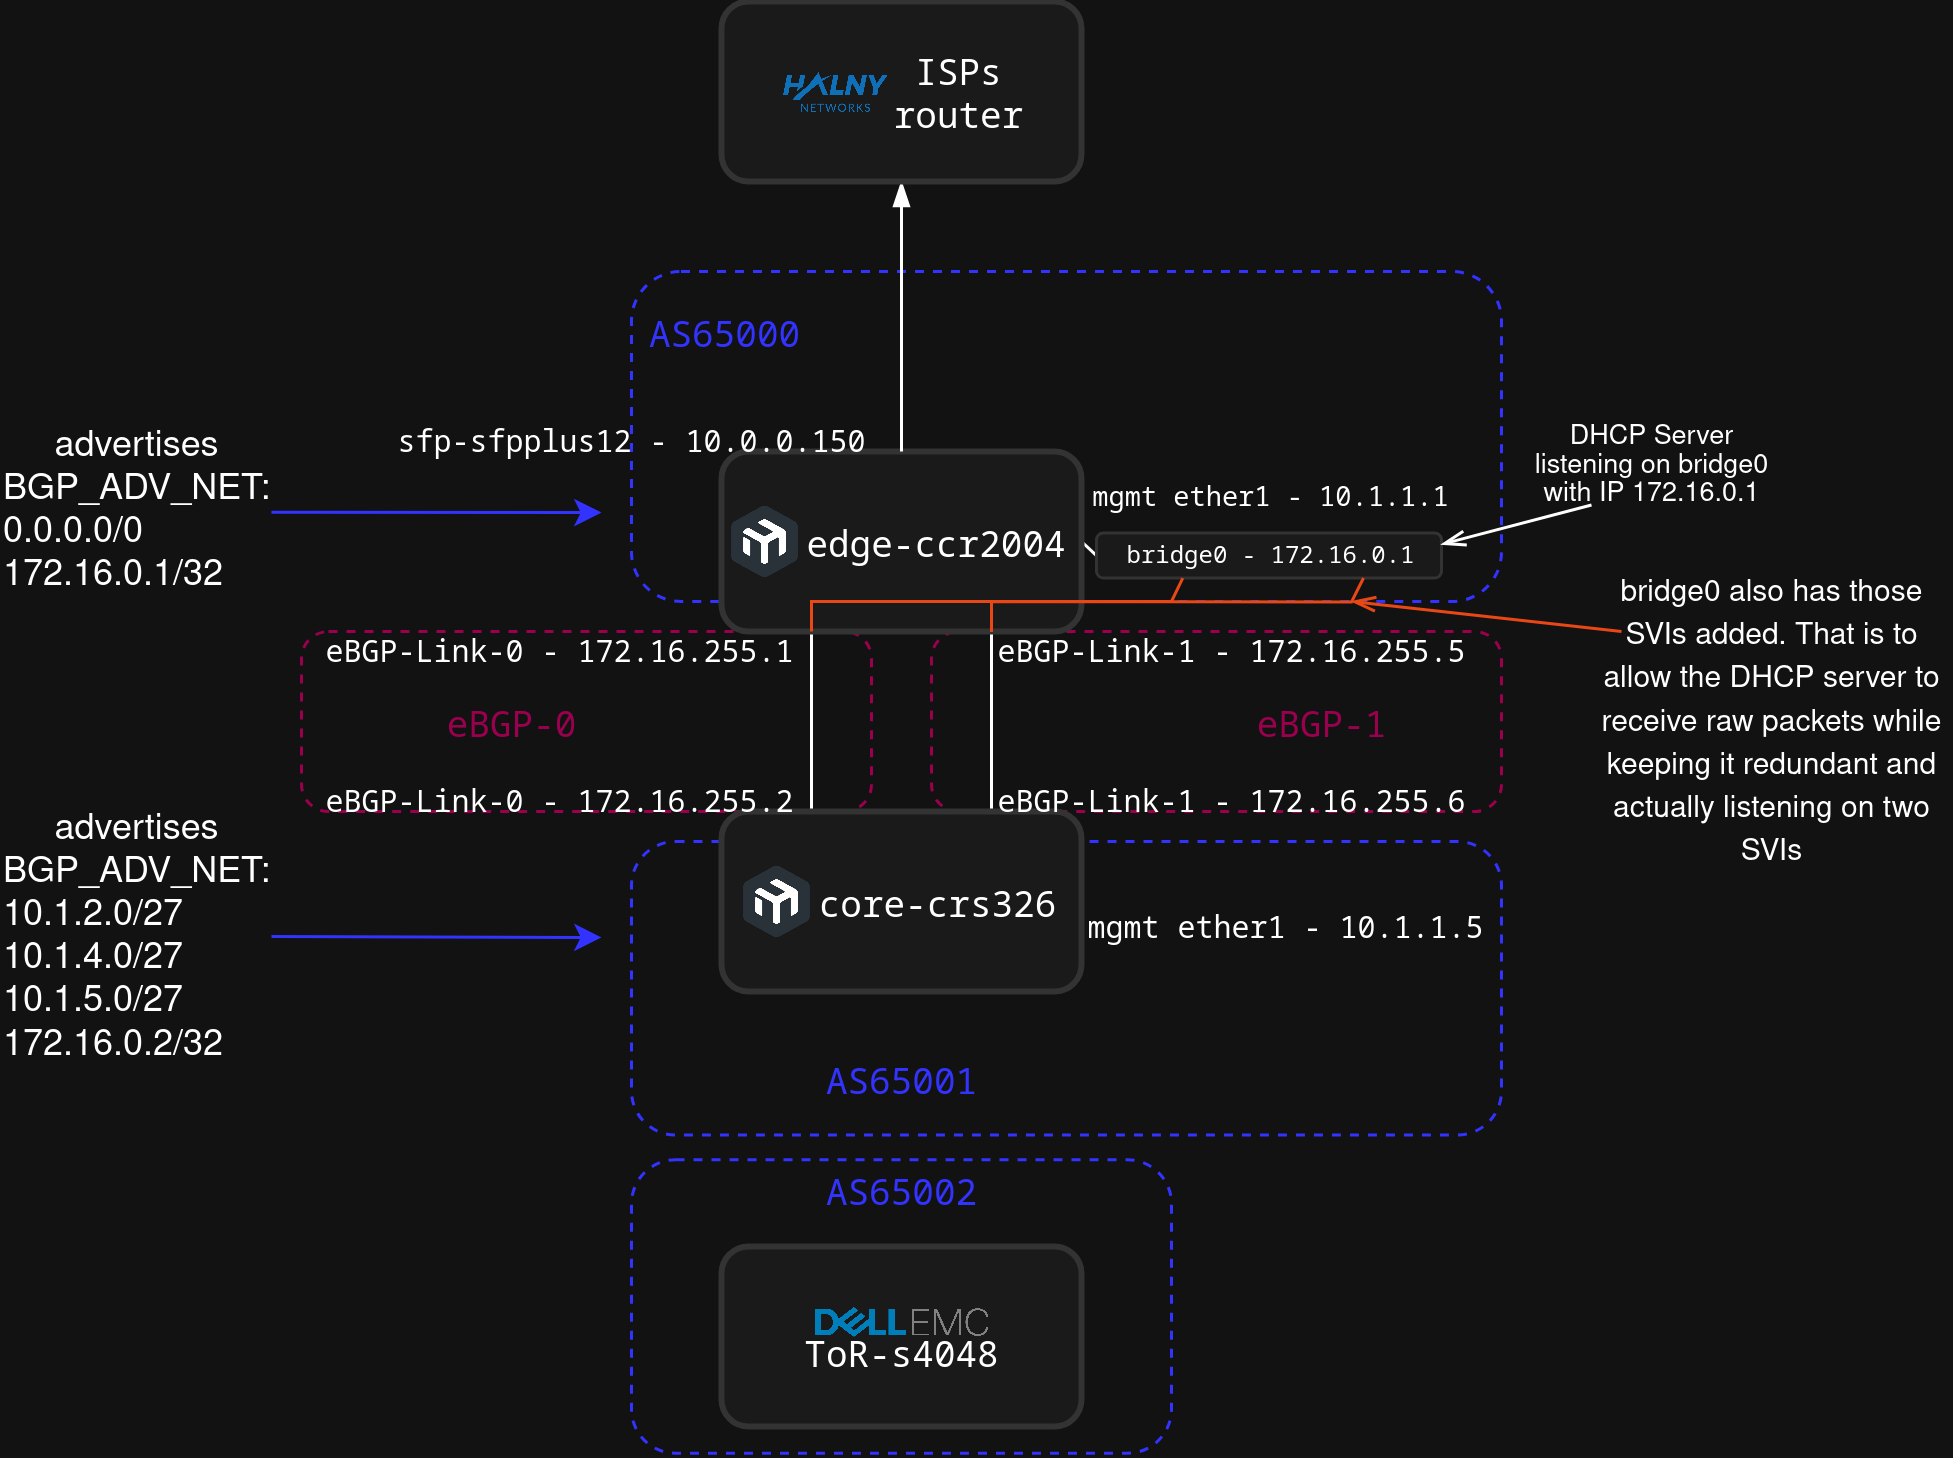

The diagram above was exported from draw.io. Its source (the exported page's mxGraphModel, read from the mxfile embedded in the PNG):
<mxGraphModel dx="647" dy="412" grid="1" gridSize="10" guides="1" tooltips="1" connect="1" arrows="1" fold="1" page="1" pageScale="1" pageWidth="850" pageHeight="1100" math="0" shadow="0">
  <root>
    <mxCell id="0" />
    <mxCell id="1" parent="0" />
    <mxCell id="tMoakFeit9SiMq9z2GzQ-18" value="" style="rounded=1;whiteSpace=wrap;html=1;fillColor=none;dashed=1;strokeColor=light-dark(#000000,#3333FF);" vertex="1" parent="1">
      <mxGeometry x="330" y="486.09" width="180" height="97.82" as="geometry" />
    </mxCell>
    <mxCell id="xGvmMnfeks0QjRUXeaIw-13" value="" style="rounded=1;whiteSpace=wrap;html=1;fillColor=none;dashed=1;strokeColor=light-dark(#000000,#99004D);" parent="1" vertex="1">
      <mxGeometry x="430" y="310" width="190" height="60" as="geometry" />
    </mxCell>
    <mxCell id="xGvmMnfeks0QjRUXeaIw-14" value="" style="rounded=1;whiteSpace=wrap;html=1;fillColor=none;dashed=1;strokeColor=light-dark(#000000,#99004D);" parent="1" vertex="1">
      <mxGeometry x="220" y="310" width="190" height="60" as="geometry" />
    </mxCell>
    <mxCell id="xGvmMnfeks0QjRUXeaIw-23" value="" style="rounded=1;whiteSpace=wrap;html=1;fillColor=none;dashed=1;strokeColor=light-dark(#000000,#3333FF);" parent="1" vertex="1">
      <mxGeometry x="330" y="190" width="290" height="110" as="geometry" />
    </mxCell>
    <mxCell id="xGvmMnfeks0QjRUXeaIw-24" value="" style="rounded=1;whiteSpace=wrap;html=1;fillColor=none;dashed=1;strokeColor=light-dark(#000000,#3333FF);" parent="1" vertex="1">
      <mxGeometry x="330" y="380" width="290" height="97.82" as="geometry" />
    </mxCell>
    <mxCell id="xGvmMnfeks0QjRUXeaIw-7" value="" style="endArrow=none;html=1;rounded=0;exitX=0.25;exitY=0;exitDx=0;exitDy=0;entryX=0.25;entryY=1;entryDx=0;entryDy=0;" parent="1" source="xGvmMnfeks0QjRUXeaIw-4" target="xGvmMnfeks0QjRUXeaIw-1" edge="1">
      <mxGeometry width="50" height="50" relative="1" as="geometry">
        <mxPoint x="440" y="420" as="sourcePoint" />
        <mxPoint x="490" y="370" as="targetPoint" />
      </mxGeometry>
    </mxCell>
    <mxCell id="xGvmMnfeks0QjRUXeaIw-8" value="" style="endArrow=none;html=1;rounded=0;exitX=0.25;exitY=0;exitDx=0;exitDy=0;entryX=0.25;entryY=1;entryDx=0;entryDy=0;" parent="1" edge="1">
      <mxGeometry width="50" height="50" relative="1" as="geometry">
        <mxPoint x="450" y="370" as="sourcePoint" />
        <mxPoint x="450" y="310" as="targetPoint" />
      </mxGeometry>
    </mxCell>
    <mxCell id="tMoakFeit9SiMq9z2GzQ-7" value="" style="endArrow=none;html=1;rounded=0;entryX=0;entryY=0.5;entryDx=0;entryDy=0;exitX=1;exitY=0.5;exitDx=0;exitDy=0;" edge="1" parent="1" source="xGvmMnfeks0QjRUXeaIw-1" target="tMoakFeit9SiMq9z2GzQ-6">
      <mxGeometry width="50" height="50" relative="1" as="geometry">
        <mxPoint x="390" y="310" as="sourcePoint" />
        <mxPoint x="440" y="260" as="targetPoint" />
      </mxGeometry>
    </mxCell>
    <mxCell id="tMoakFeit9SiMq9z2GzQ-6" value="" style="rounded=1;whiteSpace=wrap;html=1;fillColor=light-dark(#0E8088,#1A1A1A);strokeColor=light-dark(#000000,#333333);strokeWidth=1;" vertex="1" parent="1">
      <mxGeometry x="485" y="277.18" width="115" height="15" as="geometry" />
    </mxCell>
    <mxCell id="xGvmMnfeks0QjRUXeaIw-1" value="" style="rounded=1;whiteSpace=wrap;html=1;fillColor=light-dark(#0E8088,#1A1A1A);strokeColor=light-dark(#000000,#333333);strokeWidth=2;" parent="1" vertex="1">
      <mxGeometry x="360" y="250" width="120" height="60" as="geometry" />
    </mxCell>
    <mxCell id="xGvmMnfeks0QjRUXeaIw-2" value="" style="shape=image;imageAspect=0;aspect=fixed;verticalLabelPosition=bottom;verticalAlign=top;image=https://merch.mikrotik.com/cdn/shop/files/512.png?v=1657867177&amp;width=500;" parent="1" vertex="1">
      <mxGeometry x="362" y="267.82" width="24.36" height="24.36" as="geometry" />
    </mxCell>
    <mxCell id="xGvmMnfeks0QjRUXeaIw-3" value="&lt;pre&gt;edge-ccr2004&lt;/pre&gt;" style="text;html=1;align=center;verticalAlign=middle;whiteSpace=wrap;rounded=0;" parent="1" vertex="1">
      <mxGeometry x="386.36" y="275" width="90.64" height="10" as="geometry" />
    </mxCell>
    <mxCell id="xGvmMnfeks0QjRUXeaIw-4" value="" style="rounded=1;whiteSpace=wrap;html=1;fillColor=light-dark(#0E8088,#1A1A1A);strokeColor=light-dark(#000000,#333333);strokeWidth=2;" parent="1" vertex="1">
      <mxGeometry x="360" y="370" width="120" height="60" as="geometry" />
    </mxCell>
    <mxCell id="xGvmMnfeks0QjRUXeaIw-5" value="" style="shape=image;imageAspect=0;aspect=fixed;verticalLabelPosition=bottom;verticalAlign=top;image=https://merch.mikrotik.com/cdn/shop/files/512.png?v=1657867177&amp;width=500;" parent="1" vertex="1">
      <mxGeometry x="366" y="387.82" width="24.36" height="24.36" as="geometry" />
    </mxCell>
    <mxCell id="xGvmMnfeks0QjRUXeaIw-6" value="&lt;pre&gt;core-crs326&lt;/pre&gt;" style="text;html=1;align=center;verticalAlign=middle;whiteSpace=wrap;rounded=0;" parent="1" vertex="1">
      <mxGeometry x="390.36" y="395" width="83.64" height="10" as="geometry" />
    </mxCell>
    <mxCell id="xGvmMnfeks0QjRUXeaIw-9" value="&lt;pre&gt;&lt;font style=&quot;font-size: 10px;&quot;&gt;eBGP-Link-0 - 172.16.255.1&lt;/font&gt;&lt;/pre&gt;" style="text;html=1;align=center;verticalAlign=middle;whiteSpace=wrap;rounded=0;" parent="1" vertex="1">
      <mxGeometry x="226.36" y="310" width="160" height="10" as="geometry" />
    </mxCell>
    <mxCell id="xGvmMnfeks0QjRUXeaIw-10" value="&lt;pre&gt;&lt;font style=&quot;font-size: 10px;&quot;&gt;eBGP-Link-0 - 172.16.255.2&lt;/font&gt;&lt;/pre&gt;" style="text;html=1;align=center;verticalAlign=middle;whiteSpace=wrap;rounded=0;" parent="1" vertex="1">
      <mxGeometry x="226.36" y="360" width="160" height="10" as="geometry" />
    </mxCell>
    <mxCell id="xGvmMnfeks0QjRUXeaIw-11" value="&lt;pre&gt;&lt;font style=&quot;font-size: 10px;&quot;&gt;eBGP-Link-1 - 172.16.255.5&lt;/font&gt;&lt;/pre&gt;" style="text;html=1;align=center;verticalAlign=middle;whiteSpace=wrap;rounded=0;" parent="1" vertex="1">
      <mxGeometry x="450" y="310" width="160" height="10" as="geometry" />
    </mxCell>
    <mxCell id="xGvmMnfeks0QjRUXeaIw-12" value="&lt;pre&gt;&lt;font style=&quot;font-size: 10px;&quot;&gt;eBGP-Link-1 - 172.16.255.6&lt;/font&gt;&lt;/pre&gt;" style="text;html=1;align=center;verticalAlign=middle;whiteSpace=wrap;rounded=0;" parent="1" vertex="1">
      <mxGeometry x="450" y="360" width="160" height="10" as="geometry" />
    </mxCell>
    <mxCell id="xGvmMnfeks0QjRUXeaIw-15" value="&lt;pre&gt;&lt;span style=&quot;color: light-dark(rgb(0, 0, 0), rgb(153, 0, 77));&quot;&gt;eBGP-0&lt;/span&gt;&lt;/pre&gt;" style="text;html=1;align=center;verticalAlign=middle;whiteSpace=wrap;rounded=0;" parent="1" vertex="1">
      <mxGeometry x="260" y="325" width="60" height="30" as="geometry" />
    </mxCell>
    <mxCell id="xGvmMnfeks0QjRUXeaIw-16" value="&lt;pre&gt;&lt;span style=&quot;color: light-dark(rgb(0, 0, 0), rgb(153, 0, 77));&quot;&gt;eBGP-1&lt;/span&gt;&lt;/pre&gt;" style="text;html=1;align=center;verticalAlign=middle;whiteSpace=wrap;rounded=0;" parent="1" vertex="1">
      <mxGeometry x="530" y="325" width="60" height="30" as="geometry" />
    </mxCell>
    <mxCell id="xGvmMnfeks0QjRUXeaIw-17" value="&lt;pre&gt;&lt;font style=&quot;font-size: 10px;&quot;&gt;sfp-sfpplus12 - 10.0.0.150&lt;/font&gt;&lt;/pre&gt;" style="text;html=1;align=center;verticalAlign=middle;whiteSpace=wrap;rounded=0;" parent="1" vertex="1">
      <mxGeometry x="250" y="240" width="160" height="10" as="geometry" />
    </mxCell>
    <mxCell id="xGvmMnfeks0QjRUXeaIw-18" value="" style="endArrow=none;html=1;rounded=0;entryX=0.5;entryY=0;entryDx=0;entryDy=0;startArrow=blockThin;startFill=1;" parent="1" target="xGvmMnfeks0QjRUXeaIw-1" edge="1">
      <mxGeometry width="50" height="50" relative="1" as="geometry">
        <mxPoint x="420" y="160" as="sourcePoint" />
        <mxPoint x="450" y="270" as="targetPoint" />
      </mxGeometry>
    </mxCell>
    <mxCell id="xGvmMnfeks0QjRUXeaIw-20" value="&lt;pre&gt;&lt;font style=&quot;font-size: 10px;&quot;&gt;mgmt ether1 - 10.1.1.5&lt;/font&gt;&lt;/pre&gt;" style="text;html=1;align=center;verticalAlign=middle;whiteSpace=wrap;rounded=0;" parent="1" vertex="1">
      <mxGeometry x="480" y="402.18" width="136" height="10" as="geometry" />
    </mxCell>
    <mxCell id="xGvmMnfeks0QjRUXeaIw-21" value="&lt;pre&gt;&lt;font style=&quot;font-size: 9px;&quot;&gt;mgmt ether1 - 10.1.1.1&lt;/font&gt;&lt;/pre&gt;" style="text;html=1;align=center;verticalAlign=middle;whiteSpace=wrap;rounded=0;" parent="1" vertex="1">
      <mxGeometry x="482.5" y="257.82" width="120" height="10" as="geometry" />
    </mxCell>
    <mxCell id="xGvmMnfeks0QjRUXeaIw-22" value="&lt;pre&gt;AS65000&lt;/pre&gt;" style="text;html=1;align=center;verticalAlign=middle;whiteSpace=wrap;rounded=0;fontColor=light-dark(#000000,#3333FF);" parent="1" vertex="1">
      <mxGeometry x="336.36" y="200" width="50" height="20" as="geometry" />
    </mxCell>
    <mxCell id="xGvmMnfeks0QjRUXeaIw-25" value="&lt;pre&gt;AS65001&lt;/pre&gt;" style="text;html=1;align=center;verticalAlign=middle;whiteSpace=wrap;rounded=0;fontColor=light-dark(#000000,#3333FF);" parent="1" vertex="1">
      <mxGeometry x="395" y="448.91" width="50" height="20" as="geometry" />
    </mxCell>
    <mxCell id="xGvmMnfeks0QjRUXeaIw-26" value="&lt;div&gt;advertises BGP_ADV_NET:&lt;/div&gt;&lt;div align=&quot;left&quot;&gt;10.1.2.0/27&lt;/div&gt;&lt;div align=&quot;left&quot;&gt;10.1.4.0/27&lt;/div&gt;&lt;div align=&quot;left&quot;&gt;10.1.5.0/27&lt;/div&gt;&lt;div align=&quot;left&quot;&gt;172.16.0.2/32&lt;/div&gt;" style="text;html=1;align=center;verticalAlign=middle;whiteSpace=wrap;rounded=0;" parent="1" vertex="1">
      <mxGeometry x="120" y="371.09000000000003" width="90" height="81.09" as="geometry" />
    </mxCell>
    <mxCell id="xGvmMnfeks0QjRUXeaIw-28" value="" style="endArrow=classic;html=1;rounded=0;exitX=1;exitY=0.5;exitDx=0;exitDy=0;strokeColor=light-dark(#000000,#3333FF);" parent="1" source="xGvmMnfeks0QjRUXeaIw-26" edge="1">
      <mxGeometry width="50" height="50" relative="1" as="geometry">
        <mxPoint x="310" y="410" as="sourcePoint" />
        <mxPoint x="320" y="412" as="targetPoint" />
      </mxGeometry>
    </mxCell>
    <mxCell id="xGvmMnfeks0QjRUXeaIw-29" value="&lt;div&gt;advertises BGP_ADV_NET:&lt;/div&gt;&lt;div align=&quot;left&quot;&gt;0.0.0.0/0&lt;/div&gt;&lt;div align=&quot;left&quot;&gt;172.16.0.1/32&lt;/div&gt;" style="text;html=1;align=center;verticalAlign=middle;whiteSpace=wrap;rounded=0;" parent="1" vertex="1">
      <mxGeometry x="120" y="240" width="90" height="60.55" as="geometry" />
    </mxCell>
    <mxCell id="xGvmMnfeks0QjRUXeaIw-30" value="" style="endArrow=classic;html=1;rounded=0;exitX=1;exitY=0.5;exitDx=0;exitDy=0;strokeColor=light-dark(#000000,#3333FF);" parent="1" source="xGvmMnfeks0QjRUXeaIw-29" edge="1">
      <mxGeometry width="50" height="50" relative="1" as="geometry">
        <mxPoint x="310" y="268.35999999999996" as="sourcePoint" />
        <mxPoint x="320" y="270.35999999999996" as="targetPoint" />
      </mxGeometry>
    </mxCell>
    <mxCell id="xGvmMnfeks0QjRUXeaIw-32" value="&lt;pre&gt;&lt;font style=&quot;font-size: 8px;&quot;&gt;bridge0 - 172.16.0.1&lt;/font&gt;&lt;/pre&gt;" style="text;html=1;align=center;verticalAlign=middle;whiteSpace=wrap;rounded=0;" parent="1" vertex="1">
      <mxGeometry x="492.5" y="277.18" width="100" height="10" as="geometry" />
    </mxCell>
    <mxCell id="tMoakFeit9SiMq9z2GzQ-1" value="" style="rounded=1;whiteSpace=wrap;html=1;fillColor=light-dark(#0E8088,#1A1A1A);strokeColor=light-dark(#000000,#333333);strokeWidth=2;" vertex="1" parent="1">
      <mxGeometry x="360" y="100" width="120" height="60" as="geometry" />
    </mxCell>
    <mxCell id="tMoakFeit9SiMq9z2GzQ-3" value="&lt;pre&gt;ISPs&lt;br&gt;router&lt;/pre&gt;" style="text;html=1;align=center;verticalAlign=middle;whiteSpace=wrap;rounded=0;" vertex="1" parent="1">
      <mxGeometry x="414.09" y="112.5" width="50.23" height="35" as="geometry" />
    </mxCell>
    <mxCell id="tMoakFeit9SiMq9z2GzQ-4" value="" style="shape=image;imageAspect=0;aspect=fixed;verticalLabelPosition=bottom;verticalAlign=top;image=https://halny.com/wp-content/uploads/2021/10/cropped-Logotyp_Halny_networks.png;" vertex="1" parent="1">
      <mxGeometry x="375.68" y="120" width="44.64" height="20" as="geometry" />
    </mxCell>
    <mxCell id="tMoakFeit9SiMq9z2GzQ-8" value="" style="endArrow=none;html=1;rounded=0;entryX=0.25;entryY=1;entryDx=0;entryDy=0;strokeColor=light-dark(#000000,#E84816);" edge="1" parent="1" target="tMoakFeit9SiMq9z2GzQ-6">
      <mxGeometry width="50" height="50" relative="1" as="geometry">
        <mxPoint x="390" y="310" as="sourcePoint" />
        <mxPoint x="450" y="310" as="targetPoint" />
        <Array as="points">
          <mxPoint x="390" y="300" />
          <mxPoint x="510" y="300" />
        </Array>
      </mxGeometry>
    </mxCell>
    <mxCell id="tMoakFeit9SiMq9z2GzQ-9" value="" style="endArrow=none;html=1;rounded=0;entryX=0.25;entryY=1;entryDx=0;entryDy=0;strokeColor=light-dark(#000000,#E84816);" edge="1" parent="1">
      <mxGeometry width="50" height="50" relative="1" as="geometry">
        <mxPoint x="450" y="310.18" as="sourcePoint" />
        <mxPoint x="574" y="292.18" as="targetPoint" />
        <Array as="points">
          <mxPoint x="450" y="300" />
          <mxPoint x="570" y="300.18" />
        </Array>
      </mxGeometry>
    </mxCell>
    <mxCell id="tMoakFeit9SiMq9z2GzQ-10" value="&lt;div style=&quot;line-height: 80%;&quot;&gt;&lt;font style=&quot;font-size: 9px; line-height: 80%;&quot;&gt;DHCP Server listening on bridge0 with IP 172.16.0.1&lt;/font&gt;&lt;/div&gt;" style="text;html=1;align=center;verticalAlign=middle;whiteSpace=wrap;rounded=0;" vertex="1" parent="1">
      <mxGeometry x="630" y="240" width="80" height="27.82" as="geometry" />
    </mxCell>
    <mxCell id="tMoakFeit9SiMq9z2GzQ-11" value="" style="endArrow=openThin;html=1;rounded=0;exitX=0.25;exitY=1;exitDx=0;exitDy=0;entryX=1;entryY=0.25;entryDx=0;entryDy=0;endFill=0;" edge="1" parent="1" source="tMoakFeit9SiMq9z2GzQ-10" target="tMoakFeit9SiMq9z2GzQ-6">
      <mxGeometry width="50" height="50" relative="1" as="geometry">
        <mxPoint x="490" y="300" as="sourcePoint" />
        <mxPoint x="540" y="250" as="targetPoint" />
      </mxGeometry>
    </mxCell>
    <mxCell id="tMoakFeit9SiMq9z2GzQ-12" value="" style="endArrow=openThin;html=1;rounded=0;endFill=0;strokeColor=light-dark(#000000,#E84816);jumpStyle=none;flowAnimation=0;shadow=0;" edge="1" parent="1">
      <mxGeometry width="50" height="50" relative="1" as="geometry">
        <mxPoint x="660" y="310" as="sourcePoint" />
        <mxPoint x="570" y="300" as="targetPoint" />
      </mxGeometry>
    </mxCell>
    <mxCell id="tMoakFeit9SiMq9z2GzQ-13" value="&lt;font style=&quot;font-size: 10px;&quot;&gt;bridge0 also has those SVIs added. That is to allow the DHCP server to receive raw packets while keeping it redundant and actually listening on two SVIs&lt;/font&gt;" style="text;html=1;align=center;verticalAlign=middle;whiteSpace=wrap;rounded=0;" vertex="1" parent="1">
      <mxGeometry x="650" y="290" width="120" height="100" as="geometry" />
    </mxCell>
    <mxCell id="tMoakFeit9SiMq9z2GzQ-14" value="" style="rounded=1;whiteSpace=wrap;html=1;fillColor=light-dark(#0E8088,#1A1A1A);strokeColor=light-dark(#000000,#333333);strokeWidth=2;" vertex="1" parent="1">
      <mxGeometry x="360" y="515" width="120" height="60" as="geometry" />
    </mxCell>
    <mxCell id="tMoakFeit9SiMq9z2GzQ-16" value="&lt;pre&gt;ToR-s4048&lt;/pre&gt;" style="text;html=1;align=center;verticalAlign=middle;whiteSpace=wrap;rounded=0;" vertex="1" parent="1">
      <mxGeometry x="388.18" y="545" width="63.64" height="10" as="geometry" />
    </mxCell>
    <mxCell id="tMoakFeit9SiMq9z2GzQ-17" value="" style="shape=image;imageAspect=0;aspect=fixed;verticalLabelPosition=bottom;verticalAlign=top;image=https://upload.wikimedia.org/wikipedia/commons/thumb/7/7a/Dell_EMC_logo.svg/2560px-Dell_EMC_logo.svg.png;" vertex="1" parent="1">
      <mxGeometry x="391.11" y="535" width="57.78" height="10" as="geometry" />
    </mxCell>
    <mxCell id="tMoakFeit9SiMq9z2GzQ-19" value="&lt;pre&gt;AS65002&lt;/pre&gt;" style="text;html=1;align=center;verticalAlign=middle;whiteSpace=wrap;rounded=0;fontColor=light-dark(#000000,#3333FF);" vertex="1" parent="1">
      <mxGeometry x="395" y="486.09000000000015" width="50" height="20" as="geometry" />
    </mxCell>
  </root>
</mxGraphModel>